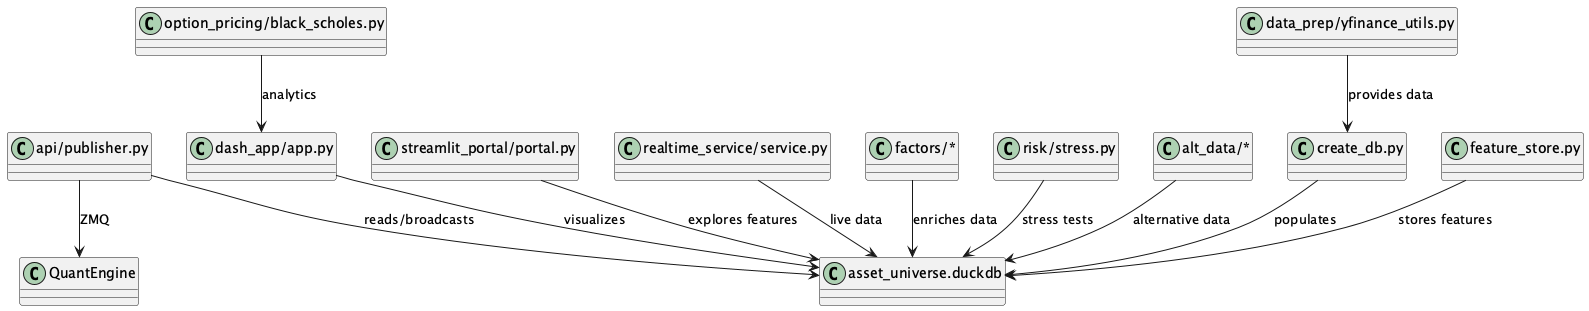

The diagram above was rendered by PlantUML. Its source (embedded in the PNG):
@startuml
!define RECTANGLE class
RECTANGLE "create_db.py" as CreateDB
RECTANGLE "feature_store.py" as FeatureStore
RECTANGLE "option_pricing/black_scholes.py" as BlackScholes
RECTANGLE "api/publisher.py" as Publisher
RECTANGLE "dash_app/app.py" as DashApp
RECTANGLE "streamlit_portal/portal.py" as StreamlitPortal
RECTANGLE "realtime_service/service.py" as RealtimeService
RECTANGLE "factors/*" as Factors
RECTANGLE "risk/stress.py" as Stress
RECTANGLE "alt_data/*" as AltData
RECTANGLE "data_prep/yfinance_utils.py" as YFinanceUtils
RECTANGLE "asset_universe.duckdb" as DuckDB

CreateDB --> DuckDB : populates
FeatureStore --> DuckDB : stores features
Factors --> DuckDB : enriches data
AltData --> DuckDB : alternative data
YFinanceUtils --> CreateDB : provides data
Publisher --> DuckDB : reads/broadcasts
Publisher --> QuantEngine : ZMQ
DashApp --> DuckDB : visualizes
StreamlitPortal --> DuckDB : explores features
RealtimeService --> DuckDB : live data
Stress --> DuckDB : stress tests
BlackScholes --> DashApp : analytics

@enduml